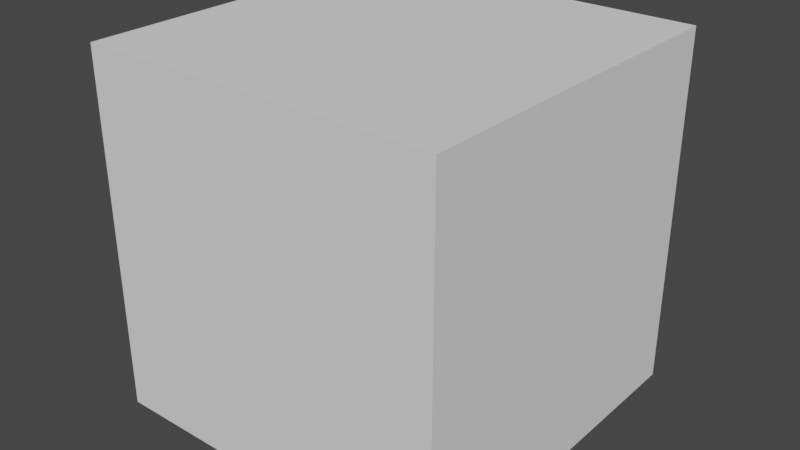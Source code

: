 # Source: TestBuilding.blend  (saved by Blender 2.80.75; exported with 4.5.12 LTS)
import bpy
from mathutils import Matrix  # noqa: F401  (used for matrix-valued properties, if any)

bpy.ops.wm.read_factory_settings(use_empty=True)
scene = bpy.context.scene
scene.name = 'Scene'

# ---- collections
col_collection = bpy.data.collections.new('Collection'); scene.collection.children.link(col_collection)

# ---- world
world_world = bpy.data.worlds.new('World'); scene.world = world_world
world_world.use_nodes = True; world_world.node_tree.nodes.clear()
_N = world_world.node_tree.nodes; _L = world_world.node_tree.links
n0 = _N.new('ShaderNodeOutputWorld'); n0.name = 'World Output'; n0.location = (300, 300)
n1 = _N.new('ShaderNodeBackground'); n1.name = 'Background'; n1.location = (10, 300)
n1.inputs[0].default_value = (0.05088, 0.05088, 0.05088, 1.0)
_L.new(n1.outputs[0], n0.inputs[0])
n0.is_active_output = True
world_world.color = (0.05088, 0.05088, 0.05088)
world_world.use_sun_shadow = False
world_world.sun_shadow_jitter_overblur = 0.0

# ---- meshes
me_building = bpy.data.meshes.new('Building')
me_building.from_pydata([(-1.0, -8.742e-08, 1.0), (-1.0, 2.0, 1.0), (-1.0, 8.742e-08, -1.0), (-1.0, 2.0, -1.0), (1.0, -8.742e-08, 1.0), (1.0, 2.0, 1.0), (1.0, 8.742e-08, -1.0), (1.0, 2.0, -1.0)], [], [(0, 1, 3, 2), (2, 3, 7, 6), (6, 7, 5, 4), (4, 5, 1, 0), (2, 6, 4, 0), (7, 3, 1, 5)])
_uv = me_building.uv_layers.new(name='UVMap')
_uv.uv.foreach_set('vector', [0.375, 0.0, 0.625, 0.0, 0.625, 0.25, 0.375, 0.25, 0.375, 0.25, 0.625, 0.25, 0.625, 0.5, 0.375, 0.5, 0.375, 0.5, 0.625, 0.5, 0.625, 0.75, 0.375, 0.75, 0.375, 0.75, 0.625, 0.75, 0.625, 1.0, 0.375, 1.0, 0.125, 0.5, 0.375, 0.5, 0.375, 0.75, 0.125, 0.75, 0.625, 0.5, 0.875, 0.5, 0.875, 0.75, 0.625, 0.75])
me_building.use_remesh_preserve_volume = False
me_building.use_remesh_preserve_attributes = False
me_building.use_mirror_vertex_groups = False
me_building.update()

# ---- objects
ob_building = bpy.data.objects.new('Building', me_building)

# ---- transforms, parenting, visibility, modifiers, constraints
ob_building.location = (0.0, 0.0, 0.0)
ob_building.lineart.crease_threshold = 0.0

# ---- collection membership
col_collection.objects.link(ob_building)

# ---- scene / render settings (as saved in the file)
scene.frame_start = 1; scene.frame_end = 250; scene.frame_set(1)
scene.render.engine = 'BLENDER_EEVEE_NEXT'
scene.cycles.use_denoising = False
scene.cycles.samples = 128
scene.cycles.sampling_pattern = 'TABULATED_SOBOL'
scene.cycles.use_adaptive_sampling = False
scene.cycles.use_light_tree = False
scene.view_settings.view_transform = 'Filmic'
bpy.context.view_layer.update()

# ---- added for rendering (the .blend has no active camera and no usable light): camera, sun
cam_auto = bpy.data.cameras.new('AutoCamera')
cam_auto.lens = 50.0
cam_auto.sensor_width = 36.0
cam_auto.clip_end = 1000.0
ob_auto_camera = bpy.data.objects.new('AutoCamera', cam_auto)
scene.collection.objects.link(ob_auto_camera)
ob_auto_camera.location = (3.20507, -2.84609, 2.56406)
ob_auto_camera.rotation_euler = (1.09748, -7.21219e-08, 0.694738)
scene.camera = ob_auto_camera
light_auto_sun = bpy.data.lights.new('AutoSun', 'SUN')
light_auto_sun.energy = 3.0
light_auto_sun.angle = 0.0523599
ob_auto_sun = bpy.data.objects.new('AutoSun', light_auto_sun)
scene.collection.objects.link(ob_auto_sun)
ob_auto_sun.rotation_euler = (0.872665, 0.174533, 0.523599)
bpy.context.view_layer.update()
